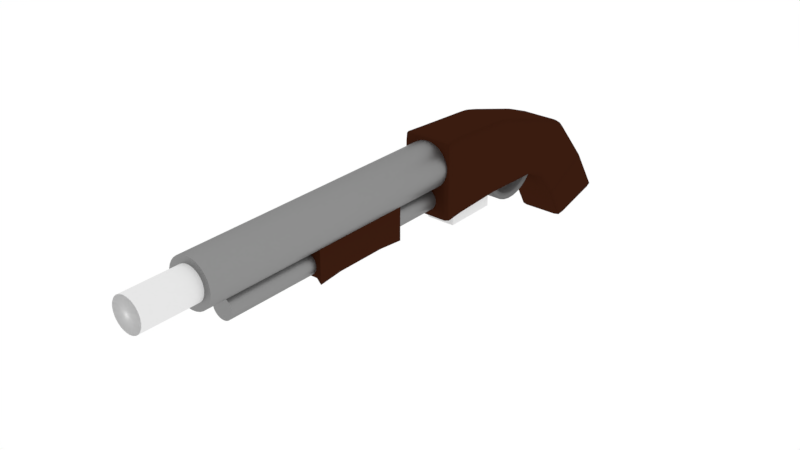 # Source: newshotgununjoined.blend  (saved by Blender 2.78.0; exported with 4.5.12 LTS)
import bpy
from mathutils import Matrix  # noqa: F401  (used for matrix-valued properties, if any)

bpy.ops.wm.read_factory_settings(use_empty=True)
scene = bpy.context.scene
scene.name = 'Scene'

# ---- collections
col_collection_1 = bpy.data.collections.new('Collection 1'); scene.collection.children.link(col_collection_1)

# ---- materials (node trees are filled in below, after node groups)
mat_brown = bpy.data.materials.new('Brown')
mat_brown.alpha_threshold = 0.0
mat_brown.roughness = 0.5
mat_material_001 = bpy.data.materials.new('Material.001')
mat_material_001.alpha_threshold = 0.0
mat_material_001.roughness = 0.5
mat_material_002 = bpy.data.materials.new('Material.002')
mat_material_002.alpha_threshold = 0.0
mat_material_002.roughness = 0.5

# ---- material node trees
mat_brown.use_nodes = True; mat_brown.node_tree.nodes.clear()
_N = mat_brown.node_tree.nodes; _L = mat_brown.node_tree.links
n0 = _N.new('ShaderNodeOutputMaterial'); n0.name = 'Material Output'; n0.location = (300, 300)
n1 = _N.new('ShaderNodeBsdfDiffuse'); n1.name = 'Diffuse BSDF'; n1.location = (10, 300)
n1.inputs[0].default_value = (0.04203, 0.01149, 0.005128, 1.0)
_L.new(n1.outputs[0], n0.inputs[0])
n0.is_active_output = True
mat_material_001.use_nodes = True; mat_material_001.node_tree.nodes.clear()
_N = mat_material_001.node_tree.nodes; _L = mat_material_001.node_tree.links
n0 = _N.new('ShaderNodeOutputMaterial'); n0.name = 'Material Output'; n0.location = (300, 300)
n1 = _N.new('ShaderNodeMixShader'); n1.name = 'Mix Shader'; n1.location = (10, 300)
n1.inputs[0].default_value = 0.3167
n2 = _N.new('ShaderNodeBsdfAnisotropic'); n2.name = 'Glossy BSDF'; n2.location = (-190, 200)
n2.distribution = 'GGX'
n2.inputs[0].default_value = (0.3931, 0.3931, 0.3931, 1.0)
n2.inputs[1].default_value = 0.4472
n3 = _N.new('ShaderNodeBsdfDiffuse'); n3.name = 'Diffuse BSDF'; n3.location = (-190, 100)
n3.inputs[0].default_value = (0.06372, 0.06372, 0.06372, 1.0)
_L.new(n1.outputs[0], n0.inputs[0])
_L.new(n2.outputs[0], n1.inputs[1])
_L.new(n3.outputs[0], n1.inputs[2])
n0.is_active_output = True
mat_material_002.use_nodes = True; mat_material_002.node_tree.nodes.clear()
_N = mat_material_002.node_tree.nodes; _L = mat_material_002.node_tree.links
n0 = _N.new('ShaderNodeOutputMaterial'); n0.name = 'Material Output'; n0.location = (300, 300)
n1 = _N.new('ShaderNodeBsdfDiffuse'); n1.name = 'Diffuse BSDF.001'; n1.location = (10, 300)
n1.inputs[0].default_value = (0.1734, 0.1734, 0.1734, 1.0)
_L.new(n1.outputs[0], n0.inputs[0])
n0.is_active_output = True

# ---- world
world_world = bpy.data.worlds.new('World'); scene.world = world_world
world_world.color = (1.0, 1.0, 1.0)
world_world.use_sun_shadow = False
world_world.sun_shadow_jitter_overblur = 0.0
world_world.cycles.sampling_method = 'MANUAL'

# ---- meshes
me_cube_005 = bpy.data.meshes.new('Cube.005')
me_cube_005.from_pydata([(-0.2635, -0.8529, -0.2885), (-0.2635, -0.8529, 0.2885), (-0.2635, 0.8529, -0.2885), (-0.2635, 0.8529, 0.2885), (0.2635, -0.8529, -0.2885), (0.2635, -0.8529, 0.2885), (0.2635, 0.8529, -0.2885), (0.2635, 0.8529, 0.2885)], [], [(0, 1, 3, 2), (2, 3, 7, 6), (6, 7, 5, 4), (4, 5, 1, 0), (2, 6, 4, 0), (7, 3, 1, 5)])
_k = {(0, 2): 0.46667, (0, 1): 1.0, (1, 3): 1.0, (2, 3): 1.0, (2, 6): 0.84314, (3, 7): 1.0, (6, 7): 1.0, (4, 6): 0.46667, (5, 7): 1.0, (4, 5): 1.0, (0, 4): 0.84314, (1, 5): 1.0}
me_cube_005.attributes.new('crease_edge', 'FLOAT', 'EDGE').data.foreach_set('value', [_k.get((min(e.vertices), max(e.vertices)), 0.0) for e in me_cube_005.edges])
me_cube_005.materials.append(mat_brown)
me_cube_005.use_remesh_preserve_volume = False
me_cube_005.use_remesh_preserve_attributes = False
me_cube_005.use_mirror_vertex_groups = False
me_cube_005.update()
me_cube_004 = bpy.data.meshes.new('Cube.004')
me_cube_004.from_pydata([(-0.03314, -0.04172, -0.05131), (-0.03314, -0.02988, 0.03925), (-0.03314, 0.03032, -0.03947), (-0.03314, 0.04216, 0.05109), (0.03314, -0.04172, -0.05131), (0.03314, -0.02988, 0.03925), (0.03314, 0.03032, -0.03947), (0.03314, 0.04216, 0.05109), (-0.03314, -0.07319, -0.2197), (-0.03314, -0.1221, -0.1741), (0.03314, -0.07319, -0.2197), (0.03314, -0.1221, -0.1741)], [], [(0, 1, 3, 2), (2, 3, 7, 6), (6, 7, 5, 4), (4, 5, 1, 0), (2, 6, 10, 8), (7, 3, 1, 5), (8, 10, 11, 9), (0, 2, 8, 9), (6, 4, 11, 10), (4, 0, 9, 11)])
_k = {(0, 2): 1.0, (0, 1): 0.52941, (1, 3): 0.52941, (2, 3): 0.52941, (2, 6): 1.0, (3, 7): 0.52941, (6, 7): 0.52941, (4, 6): 1.0, (5, 7): 0.52941, (4, 5): 0.52941, (0, 4): 1.0, (1, 5): 0.52941, (8, 9): 1.0, (8, 10): 1.0, (10, 11): 1.0, (9, 11): 1.0, (6, 10): 1.0, (2, 8): 1.0, (0, 9): 1.0, (4, 11): 1.0}
me_cube_004.attributes.new('crease_edge', 'FLOAT', 'EDGE').data.foreach_set('value', [_k.get((min(e.vertices), max(e.vertices)), 0.0) for e in me_cube_004.edges])
me_cube_004.materials.append(mat_material_001)
me_cube_004.use_remesh_preserve_volume = False
me_cube_004.use_remesh_preserve_attributes = False
me_cube_004.use_mirror_vertex_groups = False
me_cube_004.update()
me_cylinder_003 = bpy.data.meshes.new('Cylinder.003')
me_cylinder_003.from_pydata([(0.4087, 0.5055, -0.09999), (0.4087, 0.5055, 0.08325), (0.4925, 0.48, -0.09999), (0.4925, 0.48, 0.08325), (0.5698, 0.4387, -0.09999), (0.5698, 0.4387, 0.08325), (0.6375, 0.3831, -0.09999), (0.6375, 0.3831, 0.08325), (0.6931, 0.3154, -0.09999), (0.6931, 0.3154, 0.08325), (0.7344, 0.2381, -0.09999), (0.7344, 0.2381, 0.08325), (0.7598, 0.1543, -0.09999), (0.7598, 0.1543, 0.08325), (0.7684, 0.0671, -0.09999), (0.7684, 0.0671, 0.08325), (0.7598, -0.0201, -0.09999), (0.7598, -0.0201, 0.08325), (0.7344, -0.1039, -0.09999), (0.7344, -0.1039, 0.08325), (0.6931, -0.1812, -0.09999), (0.6931, -0.1812, 0.08325), (0.6375, -0.2489, -0.09999), (0.6375, -0.2489, 0.08325), (0.5698, -0.3045, -0.09999), (0.5698, -0.3045, 0.08325), (0.4925, -0.3458, -0.09999), (0.4925, -0.3458, 0.08325), (0.4087, -0.3713, -0.09999), (0.4087, -0.3713, 0.08325), (0.4067, 0.4229, 0.08325), (0.4067, 0.4229, -0.09999), (0.4748, 0.4023, -0.09999), (0.4748, 0.4023, 0.08325), (0.5375, 0.3687, -0.09999), (0.5375, 0.3687, 0.08325), (0.5925, 0.3236, -0.09999), (0.5925, 0.3236, 0.08325), (0.6376, 0.2687, -0.09999), (0.6376, 0.2687, 0.08325), (0.6711, 0.2059, -0.09999), (0.6711, 0.2059, 0.08325), (0.6918, 0.1379, -0.09999), (0.6918, 0.1379, 0.08325), (0.6987, 0.0671, -0.09999), (0.6987, 0.0671, 0.08325), (0.6918, -0.003677, -0.09999), (0.6918, -0.003677, 0.08325), (0.6711, -0.07173, -0.09999), (0.6711, -0.07173, 0.08325), (0.6376, -0.1345, -0.09999), (0.6376, -0.1345, 0.08325), (0.5925, -0.1894, -0.09999), (0.5925, -0.1894, 0.08325), (0.5375, -0.2345, -0.09999), (0.5375, -0.2345, 0.08325), (0.4748, -0.2681, -0.09999), (0.4748, -0.2681, 0.08325), (0.4067, -0.2887, -0.09999), (0.4067, -0.2887, 0.08325)], [], [(0, 1, 3, 2), (2, 3, 5, 4), (4, 5, 7, 6), (6, 7, 9, 8), (8, 9, 11, 10), (10, 11, 13, 12), (12, 13, 15, 14), (14, 15, 17, 16), (16, 17, 19, 18), (18, 19, 21, 20), (20, 21, 23, 22), (22, 23, 25, 24), (24, 25, 27, 26), (26, 27, 29, 28), (31, 32, 33, 30), (32, 34, 35, 33), (34, 36, 37, 35), (36, 38, 39, 37), (38, 40, 41, 39), (40, 42, 43, 41), (42, 44, 45, 43), (44, 46, 47, 45), (46, 48, 49, 47), (48, 50, 51, 49), (50, 52, 53, 51), (52, 54, 55, 53), (54, 56, 57, 55), (56, 58, 59, 57), (17, 47, 49, 19), (10, 40, 38, 8), (28, 58, 56, 26), (0, 31, 30, 1), (9, 39, 41, 11), (27, 57, 59, 29), (2, 32, 31, 0), (20, 50, 48, 18), (29, 59, 58, 28), (1, 30, 33, 3), (19, 49, 51, 21), (12, 42, 40, 10), (11, 41, 43, 13), (4, 34, 32, 2), (22, 52, 50, 20), (3, 33, 35, 5), (21, 51, 53, 23), (14, 44, 42, 12), (13, 43, 45, 15), (6, 36, 34, 4), (24, 54, 52, 22), (5, 35, 37, 7), (23, 53, 55, 25), (16, 46, 44, 14), (15, 45, 47, 17), (8, 38, 36, 6), (26, 56, 54, 24), (7, 37, 39, 9), (25, 55, 57, 27), (18, 48, 46, 16)])
me_cylinder_003.polygons.foreach_set('use_smooth', [True] * 58)
me_cylinder_003.materials.append(mat_material_002)
me_cylinder_003.use_remesh_preserve_volume = False
me_cylinder_003.use_remesh_preserve_attributes = False
me_cylinder_003.use_mirror_vertex_groups = False
me_cylinder_003.update()
me_cube_001 = bpy.data.meshes.new('Cube.001')
me_cube_001.from_pydata([(-0.416, 1.877, -0.8053), (-0.416, 2.327, -0.1279), (0.416, 1.877, -0.8053), (0.416, 2.327, -0.1279), (-0.4032, 3.293, -1.396), (-0.4129, 2.458, -1.616), (0.3967, 2.463, -1.618), (0.4064, 3.298, -1.399), (-0.3985, 2.191, -1.167), (0.4133, 2.186, -1.17), (0.405, 2.927, -0.8173), (-0.4069, 2.931, -0.8141), (-0.4464, -0.2, -0.7), (-0.4464, -0.2, 0.3609), (-0.4, 0.1, -0.7), (-0.4, 0.1, 0.3609), (0.4464, -0.2, -0.7), (0.4464, -0.2, 0.3609), (0.4, 0.1, -0.7), (0.4, 0.1, 0.3609), (-0.4, 0.8172, -0.6697), (-0.4, 0.9828, 0.3077), (0.4, 0.8172, -0.6697), (0.4, 0.9828, 0.3077), (-0.4038, 1.619, -0.6932), (-0.4038, 1.873, 0.04882), (0.4038, 1.619, -0.6932), (0.4038, 1.873, 0.04882)], [], [(9, 8, 5, 6), (3, 27, 26, 2), (0, 24, 25, 1), (2, 26, 24, 0), (5, 4, 7, 6), (11, 10, 7, 4), (8, 11, 4, 5), (10, 9, 6, 7), (3, 2, 9, 10), (0, 1, 11, 8), (1, 3, 10, 11), (2, 0, 8, 9), (9, 8, 11, 10), (12, 13, 15, 14), (19, 18, 22, 23), (18, 19, 17, 16), (16, 17, 13, 12), (14, 18, 16, 12), (19, 15, 13, 17), (23, 22, 26, 27), (18, 14, 20, 22), (15, 19, 23, 21), (14, 15, 21, 20), (1, 25, 27, 3), (22, 20, 24, 26), (21, 23, 27, 25), (20, 21, 25, 24)])
me_cube_001.polygons.foreach_set('use_smooth', [1, 1, 1, 1, 0, 1, 1, 1, 1, 1, 1, 1, 1, 1, 1, 1, 1, 1, 1, 1, 1, 1, 1, 1, 1, 1, 1])
_k = {(0, 1): 0.79216, (0, 2): 0.79216, (1, 3): 0.79216, (2, 3): 0.79216, (2, 26): 0.79216, (1, 25): 0.79216, (3, 27): 0.79216, (0, 24): 0.79216, (4, 5): 1.0, (5, 6): 1.0, (4, 7): 1.0, (6, 7): 1.0, (5, 8): 0.79216, (2, 9): 0.79216, (7, 10): 0.79216, (1, 11): 0.79216, (0, 8): 0.79216, (6, 9): 0.79216, (3, 10): 0.79216, (4, 11): 0.79216, (9, 10): 0.79216, (8, 11): 0.79216, (10, 11): 0.79216, (8, 9): 0.79216, (12, 14): 0.79216, (12, 13): 0.79216, (13, 15): 0.79216, (14, 15): 0.79216, (14, 18): 0.79216, (15, 19): 0.79216, (18, 19): 0.79216, (16, 18): 0.79216, (17, 19): 0.79216, (16, 17): 0.79216, (12, 16): 0.79216, (13, 17): 0.79216, (20, 21): 0.79216, (20, 22): 0.79216, (21, 23): 0.79216, (22, 23): 0.79216, (18, 22): 0.79216, (19, 23): 0.79216, (14, 20): 0.79216, (15, 21): 0.79216, (24, 25): 0.79216, (24, 26): 0.79216, (25, 27): 0.79216, (26, 27): 0.79216, (22, 26): 0.79216, (23, 27): 0.79216, (20, 24): 0.79216, (21, 25): 0.79216}
me_cube_001.attributes.new('crease_edge', 'FLOAT', 'EDGE').data.foreach_set('value', [_k.get((min(e.vertices), max(e.vertices)), 0.0) for e in me_cube_001.edges])
me_cube_001.materials.append(mat_brown)
me_cube_001.use_remesh_preserve_volume = False
me_cube_001.use_remesh_preserve_attributes = False
me_cube_001.use_mirror_vertex_groups = False
me_cube_001.update()
me_cube_006 = bpy.data.meshes.new('Cube.006')
me_cube_006.from_pydata([(-0.9024, -0.8885, -1.0), (-0.9024, -0.8885, 1.0), (-0.9024, 0.8885, -1.0), (-0.9024, 0.8885, 1.0), (0.9024, -0.8885, -1.0), (0.9024, -0.8885, 1.0), (0.9024, 0.8885, -1.0), (0.9024, 0.8885, 1.0)], [], [(0, 1, 3, 2), (2, 3, 7, 6), (6, 7, 5, 4), (4, 5, 1, 0), (2, 6, 4, 0), (7, 3, 1, 5)])
me_cube_006.use_remesh_preserve_volume = False
me_cube_006.use_remesh_preserve_attributes = False
me_cube_006.use_mirror_vertex_groups = False
me_cube_006.update()
me_cylinder_001 = bpy.data.meshes.new('Cylinder.001')
me_cylinder_001.from_pydata([(-1.561e-06, 1.0, -0.844), (0.0, 1.0, 1.0), (0.1951, 0.9808, -0.844), (0.1951, 0.9808, 1.0), (0.3827, 0.9239, -0.844), (0.3827, 0.9239, 1.0), (0.5556, 0.8315, -0.844), (0.5556, 0.8315, 1.0), (0.7071, 0.7071, -0.844), (0.7071, 0.7071, 1.0), (0.8315, 0.5556, -0.844), (0.8315, 0.5556, 1.0), (0.9239, 0.3827, -0.844), (0.9239, 0.3827, 1.0), (0.9808, 0.1951, -0.844), (0.9808, 0.1951, 1.0), (1.0, 1.648e-07, -0.844), (1.0, 7.55e-08, 1.0), (0.9808, -0.1951, -0.844), (0.9808, -0.1951, 1.0), (0.9239, -0.3827, -0.844), (0.9239, -0.3827, 1.0), (0.8315, -0.5556, -0.844), (0.8315, -0.5556, 1.0), (0.7071, -0.7071, -0.844), (0.7071, -0.7071, 1.0), (0.5556, -0.8315, -0.844), (0.5556, -0.8315, 1.0), (0.3827, -0.9239, -0.844), (0.3827, -0.9239, 1.0), (0.1951, -0.9808, -0.844), (0.1951, -0.9808, 1.0), (-1.887e-06, -1.0, -0.844), (-3.258e-07, -1.0, 1.0), (-0.1951, -0.9808, -0.844), (-0.1951, -0.9808, 1.0), (-0.3827, -0.9239, -0.844), (-0.3827, -0.9239, 1.0), (-0.5556, -0.8315, -0.844), (-0.5556, -0.8315, 1.0), (-0.7071, -0.7071, -0.844), (-0.7071, -0.7071, 1.0), (-0.8315, -0.5556, -0.844), (-0.8315, -0.5556, 1.0), (-0.9239, -0.3827, -0.844), (-0.9239, -0.3827, 1.0), (-0.9808, -0.1951, -0.844), (-0.9808, -0.1951, 1.0), (-1.0, 1.055e-06, -0.844), (-1.0, 9.656e-07, 1.0), (-0.9808, 0.1951, -0.844), (-0.9808, 0.1951, 1.0), (-0.9239, 0.3827, -0.844), (-0.9239, 0.3827, 1.0), (-0.8315, 0.5556, -0.844), (-0.8315, 0.5556, 1.0), (-0.7071, 0.7071, -0.844), (-0.7071, 0.7071, 1.0), (-0.5556, 0.8315, -0.844), (-0.5556, 0.8315, 1.0), (-0.3827, 0.9239, -0.844), (-0.3827, 0.9239, 1.0), (-0.1951, 0.9808, -0.844), (-0.1951, 0.9808, 1.0)], [], [(0, 1, 3, 2), (2, 3, 5, 4), (4, 5, 7, 6), (6, 7, 9, 8), (8, 9, 11, 10), (10, 11, 13, 12), (12, 13, 15, 14), (14, 15, 17, 16), (16, 17, 19, 18), (18, 19, 21, 20), (20, 21, 23, 22), (22, 23, 25, 24), (24, 25, 27, 26), (26, 27, 29, 28), (28, 29, 31, 30), (30, 31, 33, 32), (32, 33, 35, 34), (34, 35, 37, 36), (36, 37, 39, 38), (38, 39, 41, 40), (40, 41, 43, 42), (42, 43, 45, 44), (44, 45, 47, 46), (46, 47, 49, 48), (48, 49, 51, 50), (50, 51, 53, 52), (52, 53, 55, 54), (54, 55, 57, 56), (56, 57, 59, 58), (58, 59, 61, 60), (3, 1, 63, 61, 59, 57, 55, 53, 51, 49, 47, 45, 43, 41, 39, 37, 35, 33, 31, 29, 27, 25, 23, 21, 19, 17, 15, 13, 11, 9, 7, 5), (60, 61, 63, 62), (62, 63, 1, 0), (0, 2, 4, 6, 8, 10, 12, 14, 16, 18, 20, 22, 24, 26, 28, 30, 32, 34, 36, 38, 40, 42, 44, 46, 48, 50, 52, 54, 56, 58, 60, 62)])
me_cylinder_001.polygons.foreach_set('use_smooth', [1, 1, 1, 1, 1, 1, 1, 1, 1, 1, 1, 1, 1, 1, 1, 1, 1, 1, 1, 1, 1, 1, 1, 1, 1, 1, 1, 1, 1, 1, 0, 1, 1, 1])
me_cylinder_001.materials.append(mat_material_001)
me_cylinder_001.use_remesh_preserve_volume = False
me_cylinder_001.use_remesh_preserve_attributes = False
me_cylinder_001.use_mirror_vertex_groups = False
me_cylinder_001.update()
me_cylinder = bpy.data.meshes.new('Cylinder')
me_cylinder.from_pydata([(-2.98e-07, 1.0, -0.9773), (0.0, 1.0, 1.0), (0.1951, 0.9808, -0.9773), (0.1951, 0.9808, 1.0), (0.3827, 0.9239, -0.9773), (0.3827, 0.9239, 1.0), (0.5556, 0.8315, -0.9773), (0.5556, 0.8315, 1.0), (0.7071, 0.7071, -0.9773), (0.7071, 0.7071, 1.0), (0.8315, 0.5556, -0.9773), (0.8315, 0.5556, 1.0), (0.9239, 0.3827, -0.9773), (0.9239, 0.3827, 1.0), (0.9808, 0.1951, -0.9773), (0.9808, 0.1951, 1.0), (1.0, 1.629e-08, -0.9773), (1.0, 7.55e-08, 1.0), (0.9808, -0.1951, -0.9773), (0.9808, -0.1951, 1.0), (0.9239, -0.3827, -0.9773), (0.9239, -0.3827, 1.0), (0.8315, -0.5556, -0.9773), (0.8315, -0.5556, 1.0), (0.7071, -0.7071, -0.9773), (0.7071, -0.7071, 1.0), (0.5556, -0.8315, -0.9773), (0.5556, -0.8315, 1.0), (0.3827, -0.9239, -0.9773), (0.3827, -0.9239, 1.0), (0.1951, -0.9808, -0.9773), (0.1951, -0.9808, 1.0), (-6.239e-07, -1.0, -0.9773), (-3.258e-07, -1.0, 1.0), (-0.1951, -0.9808, -0.9773), (-0.1951, -0.9808, 1.0), (-0.3827, -0.9239, -0.9773), (-0.3827, -0.9239, 1.0), (-0.5556, -0.8315, -0.9773), (-0.5556, -0.8315, 1.0), (-0.7071, -0.7071, -0.9773), (-0.7071, -0.7071, 1.0), (-0.8315, -0.5556, -0.9773), (-0.8315, -0.5556, 1.0), (-0.9239, -0.3827, -0.9773), (-0.9239, -0.3827, 1.0), (-0.9808, -0.1951, -0.9773), (-0.9808, -0.1951, 1.0), (-1.0, 9.064e-07, -0.9773), (-1.0, 9.656e-07, 1.0), (-0.9808, 0.1951, -0.9773), (-0.9808, 0.1951, 1.0), (-0.9239, 0.3827, -0.9773), (-0.9239, 0.3827, 1.0), (-0.8315, 0.5556, -0.9773), (-0.8315, 0.5556, 1.0), (-0.7071, 0.7071, -0.9773), (-0.7071, 0.7071, 1.0), (-0.5556, 0.8315, -0.9773), (-0.5556, 0.8315, 1.0), (-0.3827, 0.9239, -0.9773), (-0.3827, 0.9239, 1.0), (-0.1951, 0.9808, -0.9773), (-0.1951, 0.9808, 1.0)], [], [(0, 1, 3, 2), (2, 3, 5, 4), (4, 5, 7, 6), (6, 7, 9, 8), (8, 9, 11, 10), (10, 11, 13, 12), (12, 13, 15, 14), (14, 15, 17, 16), (16, 17, 19, 18), (18, 19, 21, 20), (20, 21, 23, 22), (22, 23, 25, 24), (24, 25, 27, 26), (26, 27, 29, 28), (28, 29, 31, 30), (30, 31, 33, 32), (32, 33, 35, 34), (34, 35, 37, 36), (36, 37, 39, 38), (38, 39, 41, 40), (40, 41, 43, 42), (42, 43, 45, 44), (44, 45, 47, 46), (46, 47, 49, 48), (48, 49, 51, 50), (50, 51, 53, 52), (52, 53, 55, 54), (54, 55, 57, 56), (56, 57, 59, 58), (58, 59, 61, 60), (3, 1, 63, 61, 59, 57, 55, 53, 51, 49, 47, 45, 43, 41, 39, 37, 35, 33, 31, 29, 27, 25, 23, 21, 19, 17, 15, 13, 11, 9, 7, 5), (60, 61, 63, 62), (62, 63, 1, 0), (0, 2, 4, 6, 8, 10, 12, 14, 16, 18, 20, 22, 24, 26, 28, 30, 32, 34, 36, 38, 40, 42, 44, 46, 48, 50, 52, 54, 56, 58, 60, 62)])
me_cylinder.polygons.foreach_set('use_smooth', [1, 1, 1, 1, 1, 1, 1, 1, 1, 1, 1, 1, 1, 1, 1, 1, 1, 1, 1, 1, 1, 1, 1, 1, 1, 1, 1, 1, 1, 1, 0, 1, 1, 0])
me_cylinder.materials.append(mat_material_001)
me_cylinder.use_remesh_preserve_volume = False
me_cylinder.use_remesh_preserve_attributes = False
me_cylinder.use_mirror_vertex_groups = False
me_cylinder.update()
me_cylinder_002 = bpy.data.meshes.new('Cylinder.002')
me_cylinder_002.from_pydata([(0.0, 1.0, -1.202), (0.0, 1.0, 1.0), (0.1951, 0.9808, -1.202), (0.1951, 0.9808, 1.0), (0.3827, 0.9239, -1.202), (0.3827, 0.9239, 1.0), (0.5556, 0.8315, -1.202), (0.5556, 0.8315, 1.0), (0.7071, 0.7071, -1.202), (0.7071, 0.7071, 1.0), (0.8315, 0.5556, -1.202), (0.8315, 0.5556, 1.0), (0.9239, 0.3827, -1.202), (0.9239, 0.3827, 1.0), (0.9808, 0.1951, -1.202), (0.9808, 0.1951, 1.0), (1.0, 1.629e-08, -1.202), (1.0, 7.55e-08, 1.0), (0.9808, -0.1951, -1.202), (0.9808, -0.1951, 1.0), (0.9239, -0.3827, -1.202), (0.9239, -0.3827, 1.0), (0.8315, -0.5556, -1.202), (0.8315, -0.5556, 1.0), (0.7071, -0.7071, -1.202), (0.7071, -0.7071, 1.0), (0.5556, -0.8315, -1.202), (0.5556, -0.8315, 1.0), (0.3827, -0.9239, -1.202), (0.3827, -0.9239, 1.0), (0.1951, -0.9808, -1.202), (0.1951, -0.9808, 1.0), (-3.258e-07, -1.0, -1.202), (-3.258e-07, -1.0, 1.0), (-0.1951, -0.9808, -1.202), (-0.1951, -0.9808, 1.0), (-0.3827, -0.9239, -1.202), (-0.3827, -0.9239, 1.0), (-0.5556, -0.8315, -1.202), (-0.5556, -0.8315, 1.0), (-0.7071, -0.7071, -1.202), (-0.7071, -0.7071, 1.0), (-0.8315, -0.5556, -1.202), (-0.8315, -0.5556, 1.0), (-0.9239, -0.3827, -1.202), (-0.9239, -0.3827, 1.0), (-0.9808, -0.1951, -1.202), (-0.9808, -0.1951, 1.0), (-1.0, 9.064e-07, -1.202), (-1.0, 9.656e-07, 1.0), (-0.9808, 0.1951, -1.202), (-0.9808, 0.1951, 1.0), (-0.9239, 0.3827, -1.202), (-0.9239, 0.3827, 1.0), (-0.8315, 0.5556, -1.202), (-0.8315, 0.5556, 1.0), (-0.7071, 0.7071, -1.202), (-0.7071, 0.7071, 1.0), (-0.5556, 0.8315, -1.202), (-0.5556, 0.8315, 1.0), (-0.3827, 0.9239, -1.202), (-0.3827, 0.9239, 1.0), (-0.1951, 0.9808, -1.202), (-0.1951, 0.9808, 1.0)], [], [(0, 1, 3, 2), (2, 3, 5, 4), (4, 5, 7, 6), (6, 7, 9, 8), (8, 9, 11, 10), (10, 11, 13, 12), (12, 13, 15, 14), (14, 15, 17, 16), (16, 17, 19, 18), (18, 19, 21, 20), (20, 21, 23, 22), (22, 23, 25, 24), (24, 25, 27, 26), (26, 27, 29, 28), (28, 29, 31, 30), (30, 31, 33, 32), (32, 33, 35, 34), (34, 35, 37, 36), (36, 37, 39, 38), (38, 39, 41, 40), (40, 41, 43, 42), (42, 43, 45, 44), (44, 45, 47, 46), (46, 47, 49, 48), (48, 49, 51, 50), (50, 51, 53, 52), (52, 53, 55, 54), (54, 55, 57, 56), (56, 57, 59, 58), (58, 59, 61, 60), (3, 1, 63, 61, 59, 57, 55, 53, 51, 49, 47, 45, 43, 41, 39, 37, 35, 33, 31, 29, 27, 25, 23, 21, 19, 17, 15, 13, 11, 9, 7, 5), (60, 61, 63, 62), (62, 63, 1, 0), (0, 2, 4, 6, 8, 10, 12, 14, 16, 18, 20, 22, 24, 26, 28, 30, 32, 34, 36, 38, 40, 42, 44, 46, 48, 50, 52, 54, 56, 58, 60, 62)])
me_cylinder_002.polygons.foreach_set('use_smooth', [1, 1, 1, 1, 1, 1, 1, 1, 1, 1, 1, 1, 1, 1, 1, 1, 1, 1, 1, 1, 1, 1, 1, 1, 1, 1, 1, 1, 1, 1, 1, 1, 1, 0])
me_cylinder_002.use_remesh_preserve_volume = False
me_cylinder_002.use_remesh_preserve_attributes = False
me_cylinder_002.use_mirror_vertex_groups = False
me_cylinder_002.update()

# ---- objects
ob_cube_003 = bpy.data.objects.new('Cube.003', me_cube_005)
ob_cube_002 = bpy.data.objects.new('Cube.002', me_cube_004)
ob_cylinder_003 = bpy.data.objects.new('Cylinder.003', me_cylinder_003)
ob_cube = bpy.data.objects.new('Cube', me_cube_001)
ob_cube_004 = bpy.data.objects.new('Cube.004', me_cube_006)
ob_cylinder_001 = bpy.data.objects.new('Cylinder.001', me_cylinder_001)
ob_cylinder = bpy.data.objects.new('Cylinder', me_cylinder)
ob_cylinder_002 = bpy.data.objects.new('Cylinder.002', me_cylinder_002)

# ---- transforms, parenting, visibility, modifiers, constraints
ob_cube_003.location = (0.0, 0.5, -0.5694)
ob_cube_003.scale = (1.038, 1.038, 1.038)
ob_cube_003.lineart.crease_threshold = 0.0
_m = ob_cube_003.modifiers.new('Subsurf', 'SUBSURF')
_m.uv_smooth = 'PRESERVE_CORNERS'
_m.quality = 2
_m.levels = 2
_m.show_only_control_edges = False
ob_cube_002.location = (1.546e-12, 4.667, -0.7826)
ob_cube_002.scale = (1.633, 1.633, 1.633)
ob_cube_002.lineart.crease_threshold = 0.0
ob_cylinder_003.location = (0.001564, 4.622, -0.06773)
ob_cylinder_003.rotation_euler = (-1.571, 1.293, -1.571)
ob_cylinder_003.scale = (1.648, 1.592, 1.704)
ob_cylinder_003.lineart.crease_threshold = 0.0
ob_cube.location = (3.423e-08, 2.631, 2.291e-07)
ob_cube.scale = (1.0, 1.3, 1.3)
ob_cube.lineart.crease_threshold = 0.0
_m = ob_cube.modifiers.new('Subsurf', 'SUBSURF')
_m.uv_smooth = 'PRESERVE_CORNERS'
_m.render_levels = 3
_m.show_only_control_edges = False
_m = ob_cube.modifiers.new('Boolean', 'BOOLEAN')
_m.object = ob_cube_004
_m.solver = 'FAST'
ob_cube_004.parent = ob_cube
ob_cube_004.matrix_parent_inverse = Matrix(((1.0, -8.882e-16, 0.0, -3.423e-08), (0.0, 0.7692, 0.0, -2.311), (0.0, 0.0, 0.7692, -1.762e-07), (0.0, 0.0, 0.0, 1.0)))
ob_cube_004.location = (3.423e-08, 3.602, -0.7993)
ob_cube_004.scale = (0.2854, 0.546, 0.3454)
ob_cube_004.lineart.crease_threshold = 0.0
ob_cylinder_001.location = (0.0, 0.5, -0.6013)
ob_cylinder_001.rotation_euler = (1.571, -0.0, 0.0)
ob_cylinder_001.scale = (0.1909, 0.1909, 2.5)
ob_cylinder_001.lineart.crease_threshold = 0.0
ob_cylinder.location = (0.0, 0.0, 0.0)
ob_cylinder.rotation_euler = (1.571, -0.0, 0.0)
ob_cylinder.scale = (0.4, 0.4, 2.5)
ob_cylinder.lineart.crease_threshold = 0.0
_m = ob_cylinder.modifiers.new('Boolean', 'BOOLEAN')
_m.object = ob_cylinder_002
_m.solver = 'FAST'
ob_cylinder_002.parent = ob_cylinder
ob_cylinder_002.matrix_parent_inverse = Matrix(((2.5, 0.0, 0.0, 0.0), (0.0, -1.093e-07, 2.5, 0.0), (0.0, -0.4, -1.748e-08, 0.0), (0.0, 0.0, 0.0, 1.0)))
ob_cylinder_002.location = (0.0, -1.0, 0.0)
ob_cylinder_002.rotation_euler = (1.571, -0.0, 0.0)
ob_cylinder_002.scale = (0.28, 0.28, 2.5)
ob_cylinder_002.hide_viewport = True
ob_cylinder_002.lineart.crease_threshold = 0.0

# ---- collection membership
col_collection_1.objects.link(ob_cube_003)
col_collection_1.objects.link(ob_cube_002)
col_collection_1.objects.link(ob_cylinder_003)
col_collection_1.objects.link(ob_cube)
col_collection_1.objects.link(ob_cube_004)
col_collection_1.objects.link(ob_cylinder_001)
col_collection_1.objects.link(ob_cylinder)
col_collection_1.objects.link(ob_cylinder_002)

# ---- scene / render settings (as saved in the file)
scene.frame_start = 1; scene.frame_end = 250; scene.frame_set(1)
scene.render.engine = 'CYCLES'
scene.render.resolution_percentage = 50
scene.render.dither_intensity = 0.0
scene.cycles.use_denoising = False
scene.cycles.samples = 128
scene.cycles.sampling_pattern = 'TABULATED_SOBOL'
scene.cycles.light_sampling_threshold = 0.0
scene.cycles.use_adaptive_sampling = False
scene.cycles.use_light_tree = False
scene.cycles.blur_glossy = 0.0
scene.cycles.sample_clamp_indirect = 0.0
scene.view_settings.view_transform = 'Standard'
bpy.context.view_layer.update()

# ---- added for rendering (the .blend has no active camera): camera
cam_auto = bpy.data.cameras.new('AutoCamera')
cam_auto.lens = 50.0
cam_auto.sensor_width = 36.0
cam_auto.clip_end = 1000.0
ob_auto_camera = bpy.data.objects.new('AutoCamera', cam_auto)
scene.collection.objects.link(ob_auto_camera)
ob_auto_camera.location = (9.95618, -10.2403, 7.14859)
ob_auto_camera.rotation_euler = (1.09748, -7.21219e-08, 0.694738)
scene.camera = ob_auto_camera
bpy.context.view_layer.update()
